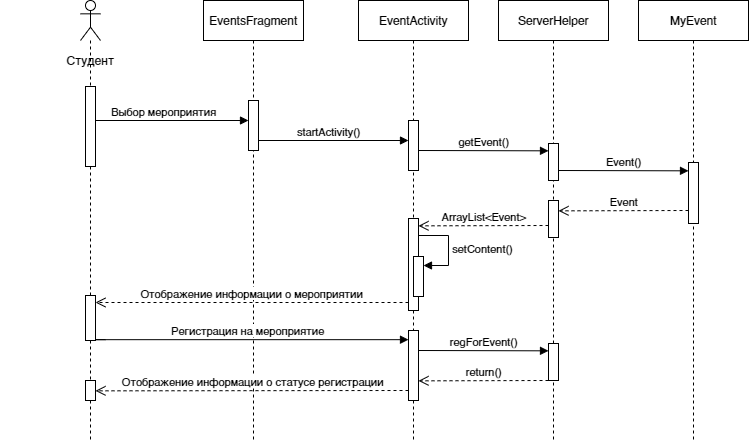

The diagram above was exported from draw.io. Its source (the exported page's mxGraphModel, read from the mxfile embedded in the PNG):
<mxGraphModel dx="1195" dy="653" grid="1" gridSize="10" guides="1" tooltips="1" connect="1" arrows="1" fold="1" page="1" pageScale="1" pageWidth="827" pageHeight="1169" math="0" shadow="0">
  <root>
    <mxCell id="0" />
    <mxCell id="1" parent="0" />
    <mxCell id="iKVXUZ8S4XAQ7XiQrZDc-2" value="Выбор мероприятия" style="html=1;verticalAlign=bottom;endArrow=block;edgeStyle=elbowEdgeStyle;elbow=vertical;curved=0;rounded=0;" edge="1" parent="1" target="QW6PN2CW0WBKj5Q1I79f-2">
      <mxGeometry width="80" relative="1" as="geometry">
        <mxPoint x="100" y="120" as="sourcePoint" />
        <mxPoint x="182" y="120" as="targetPoint" />
        <Array as="points">
          <mxPoint x="90" y="120" />
        </Array>
      </mxGeometry>
    </mxCell>
    <mxCell id="QW6PN2CW0WBKj5Q1I79f-1" value="EventsFragment" style="shape=umlLifeline;perimeter=lifelinePerimeter;whiteSpace=wrap;html=1;container=1;dropTarget=0;collapsible=0;recursiveResize=0;outlineConnect=0;portConstraint=eastwest;newEdgeStyle={&quot;edgeStyle&quot;:&quot;elbowEdgeStyle&quot;,&quot;elbow&quot;:&quot;vertical&quot;,&quot;curved&quot;:0,&quot;rounded&quot;:0};" vertex="1" parent="1">
      <mxGeometry x="205" width="100" height="440" as="geometry" />
    </mxCell>
    <mxCell id="QW6PN2CW0WBKj5Q1I79f-2" value="" style="html=1;points=[];perimeter=orthogonalPerimeter;outlineConnect=0;targetShapes=umlLifeline;portConstraint=eastwest;newEdgeStyle={&quot;edgeStyle&quot;:&quot;elbowEdgeStyle&quot;,&quot;elbow&quot;:&quot;vertical&quot;,&quot;curved&quot;:0,&quot;rounded&quot;:0};" vertex="1" parent="QW6PN2CW0WBKj5Q1I79f-1">
      <mxGeometry x="45" y="100" width="10" height="50" as="geometry" />
    </mxCell>
    <mxCell id="QW6PN2CW0WBKj5Q1I79f-5" value="" style="shape=umlLifeline;perimeter=lifelinePerimeter;whiteSpace=wrap;html=1;container=1;dropTarget=0;collapsible=0;recursiveResize=0;outlineConnect=0;portConstraint=eastwest;newEdgeStyle={&quot;edgeStyle&quot;:&quot;elbowEdgeStyle&quot;,&quot;elbow&quot;:&quot;vertical&quot;,&quot;curved&quot;:0,&quot;rounded&quot;:0};participant=umlActor;" vertex="1" parent="1">
      <mxGeometry x="82" width="20" height="440" as="geometry" />
    </mxCell>
    <mxCell id="QW6PN2CW0WBKj5Q1I79f-6" value="" style="html=1;points=[];perimeter=orthogonalPerimeter;outlineConnect=0;targetShapes=umlLifeline;portConstraint=eastwest;newEdgeStyle={&quot;edgeStyle&quot;:&quot;elbowEdgeStyle&quot;,&quot;elbow&quot;:&quot;vertical&quot;,&quot;curved&quot;:0,&quot;rounded&quot;:0};" vertex="1" parent="QW6PN2CW0WBKj5Q1I79f-5">
      <mxGeometry x="5" y="86" width="10" height="80" as="geometry" />
    </mxCell>
    <mxCell id="QW6PN2CW0WBKj5Q1I79f-7" value="Студент" style="text;html=1;strokeColor=none;fillColor=none;align=center;verticalAlign=middle;whiteSpace=wrap;rounded=0;" vertex="1" parent="1">
      <mxGeometry x="2" y="50" width="180" height="20" as="geometry" />
    </mxCell>
    <mxCell id="QW6PN2CW0WBKj5Q1I79f-8" value="EventActivity" style="shape=umlLifeline;perimeter=lifelinePerimeter;whiteSpace=wrap;html=1;container=1;dropTarget=0;collapsible=0;recursiveResize=0;outlineConnect=0;portConstraint=eastwest;newEdgeStyle={&quot;edgeStyle&quot;:&quot;elbowEdgeStyle&quot;,&quot;elbow&quot;:&quot;vertical&quot;,&quot;curved&quot;:0,&quot;rounded&quot;:0};" vertex="1" parent="1">
      <mxGeometry x="360" width="110" height="440" as="geometry" />
    </mxCell>
    <mxCell id="QW6PN2CW0WBKj5Q1I79f-9" value="" style="html=1;points=[];perimeter=orthogonalPerimeter;outlineConnect=0;targetShapes=umlLifeline;portConstraint=eastwest;newEdgeStyle={&quot;edgeStyle&quot;:&quot;elbowEdgeStyle&quot;,&quot;elbow&quot;:&quot;vertical&quot;,&quot;curved&quot;:0,&quot;rounded&quot;:0};" vertex="1" parent="QW6PN2CW0WBKj5Q1I79f-8">
      <mxGeometry x="50" y="120" width="10" height="50" as="geometry" />
    </mxCell>
    <mxCell id="5vUXlVllRLdKYAuAef-E-2" value="" style="html=1;points=[];perimeter=orthogonalPerimeter;outlineConnect=0;targetShapes=umlLifeline;portConstraint=eastwest;newEdgeStyle={&quot;edgeStyle&quot;:&quot;elbowEdgeStyle&quot;,&quot;elbow&quot;:&quot;vertical&quot;,&quot;curved&quot;:0,&quot;rounded&quot;:0};" vertex="1" parent="QW6PN2CW0WBKj5Q1I79f-8">
      <mxGeometry x="50" y="330" width="10" height="70" as="geometry" />
    </mxCell>
    <mxCell id="QW6PN2CW0WBKj5Q1I79f-13" value="ServerHelper" style="shape=umlLifeline;perimeter=lifelinePerimeter;whiteSpace=wrap;html=1;container=1;dropTarget=0;collapsible=0;recursiveResize=0;outlineConnect=0;portConstraint=eastwest;newEdgeStyle={&quot;edgeStyle&quot;:&quot;elbowEdgeStyle&quot;,&quot;elbow&quot;:&quot;vertical&quot;,&quot;curved&quot;:0,&quot;rounded&quot;:0};" vertex="1" parent="1">
      <mxGeometry x="500" width="110" height="440" as="geometry" />
    </mxCell>
    <mxCell id="QW6PN2CW0WBKj5Q1I79f-14" value="" style="html=1;points=[];perimeter=orthogonalPerimeter;outlineConnect=0;targetShapes=umlLifeline;portConstraint=eastwest;newEdgeStyle={&quot;edgeStyle&quot;:&quot;elbowEdgeStyle&quot;,&quot;elbow&quot;:&quot;vertical&quot;,&quot;curved&quot;:0,&quot;rounded&quot;:0};" vertex="1" parent="QW6PN2CW0WBKj5Q1I79f-13">
      <mxGeometry x="50" y="143" width="10" height="37" as="geometry" />
    </mxCell>
    <mxCell id="fNEhSS18g99auR-ih_F9-2" value="" style="html=1;points=[];perimeter=orthogonalPerimeter;outlineConnect=0;targetShapes=umlLifeline;portConstraint=eastwest;newEdgeStyle={&quot;edgeStyle&quot;:&quot;elbowEdgeStyle&quot;,&quot;elbow&quot;:&quot;vertical&quot;,&quot;curved&quot;:0,&quot;rounded&quot;:0};" vertex="1" parent="QW6PN2CW0WBKj5Q1I79f-13">
      <mxGeometry x="50" y="200" width="10" height="37" as="geometry" />
    </mxCell>
    <mxCell id="QW6PN2CW0WBKj5Q1I79f-15" value="MyEvent" style="shape=umlLifeline;perimeter=lifelinePerimeter;whiteSpace=wrap;html=1;container=1;dropTarget=0;collapsible=0;recursiveResize=0;outlineConnect=0;portConstraint=eastwest;newEdgeStyle={&quot;edgeStyle&quot;:&quot;elbowEdgeStyle&quot;,&quot;elbow&quot;:&quot;vertical&quot;,&quot;curved&quot;:0,&quot;rounded&quot;:0};" vertex="1" parent="1">
      <mxGeometry x="640" width="110" height="440" as="geometry" />
    </mxCell>
    <mxCell id="QW6PN2CW0WBKj5Q1I79f-16" value="" style="html=1;points=[];perimeter=orthogonalPerimeter;outlineConnect=0;targetShapes=umlLifeline;portConstraint=eastwest;newEdgeStyle={&quot;edgeStyle&quot;:&quot;elbowEdgeStyle&quot;,&quot;elbow&quot;:&quot;vertical&quot;,&quot;curved&quot;:0,&quot;rounded&quot;:0};" vertex="1" parent="QW6PN2CW0WBKj5Q1I79f-15">
      <mxGeometry x="50" y="162" width="10" height="61" as="geometry" />
    </mxCell>
    <mxCell id="NcYGzKrfO2AgDN8FQ53x-1" value="startActivity()" style="html=1;verticalAlign=bottom;endArrow=block;edgeStyle=elbowEdgeStyle;elbow=vertical;curved=0;rounded=0;" edge="1" parent="1">
      <mxGeometry width="80" relative="1" as="geometry">
        <mxPoint x="270" y="140" as="sourcePoint" />
        <mxPoint x="410" y="140" as="targetPoint" />
        <Array as="points">
          <mxPoint x="260" y="140" />
        </Array>
      </mxGeometry>
    </mxCell>
    <mxCell id="NcYGzKrfO2AgDN8FQ53x-2" value="getEvent()" style="html=1;verticalAlign=bottom;endArrow=block;edgeStyle=elbowEdgeStyle;elbow=vertical;curved=0;rounded=0;" edge="1" parent="1" target="QW6PN2CW0WBKj5Q1I79f-14">
      <mxGeometry width="80" relative="1" as="geometry">
        <mxPoint x="420" y="150" as="sourcePoint" />
        <mxPoint x="500" y="150" as="targetPoint" />
      </mxGeometry>
    </mxCell>
    <mxCell id="OFt4im7wb_RddsKpzsbT-1" value="Event()" style="html=1;verticalAlign=bottom;endArrow=block;edgeStyle=elbowEdgeStyle;elbow=vertical;curved=0;rounded=0;" edge="1" parent="1">
      <mxGeometry width="80" relative="1" as="geometry">
        <mxPoint x="560" y="170" as="sourcePoint" />
        <mxPoint x="690" y="170" as="targetPoint" />
      </mxGeometry>
    </mxCell>
    <mxCell id="fNEhSS18g99auR-ih_F9-1" value="Event" style="html=1;verticalAlign=bottom;endArrow=open;dashed=1;endSize=8;edgeStyle=elbowEdgeStyle;elbow=vertical;curved=0;rounded=0;" edge="1" parent="1">
      <mxGeometry relative="1" as="geometry">
        <mxPoint x="690" y="210" as="sourcePoint" />
        <mxPoint x="560" y="210" as="targetPoint" />
      </mxGeometry>
    </mxCell>
    <mxCell id="54kWFatct33kXLKdkpYe-2" value="ArrayList&amp;lt;Event&amp;gt;" style="html=1;verticalAlign=bottom;endArrow=open;dashed=1;endSize=8;edgeStyle=elbowEdgeStyle;elbow=vertical;curved=0;rounded=0;" edge="1" parent="1">
      <mxGeometry relative="1" as="geometry">
        <mxPoint x="550" y="225" as="sourcePoint" />
        <mxPoint x="420" y="225" as="targetPoint" />
      </mxGeometry>
    </mxCell>
    <mxCell id="enMk9DWVJbo2UcqCdfSC-1" value="" style="html=1;points=[];perimeter=orthogonalPerimeter;outlineConnect=0;targetShapes=umlLifeline;portConstraint=eastwest;newEdgeStyle={&quot;edgeStyle&quot;:&quot;elbowEdgeStyle&quot;,&quot;elbow&quot;:&quot;vertical&quot;,&quot;curved&quot;:0,&quot;rounded&quot;:0};" vertex="1" parent="1">
      <mxGeometry x="410" y="218" width="10" height="92" as="geometry" />
    </mxCell>
    <mxCell id="54kWFatct33kXLKdkpYe-1" value="setContent()" style="html=1;align=left;spacingLeft=2;endArrow=block;rounded=0;edgeStyle=orthogonalEdgeStyle;curved=0;rounded=0;" edge="1" parent="1">
      <mxGeometry relative="1" as="geometry">
        <mxPoint x="420" y="235" as="sourcePoint" />
        <Array as="points">
          <mxPoint x="450" y="265" />
        </Array>
        <mxPoint x="425" y="265" as="targetPoint" />
      </mxGeometry>
    </mxCell>
    <mxCell id="K6LuzZzcL8EKveH3kgP3-1" value="" style="html=1;points=[];perimeter=orthogonalPerimeter;outlineConnect=0;targetShapes=umlLifeline;portConstraint=eastwest;newEdgeStyle={&quot;edgeStyle&quot;:&quot;elbowEdgeStyle&quot;,&quot;elbow&quot;:&quot;vertical&quot;,&quot;curved&quot;:0,&quot;rounded&quot;:0};" vertex="1" parent="1">
      <mxGeometry x="415" y="256" width="10" height="40" as="geometry" />
    </mxCell>
    <mxCell id="pD9J0dZ4VmjLgeRvpIna-1" value="Отображение информации о мероприятии" style="html=1;verticalAlign=bottom;endArrow=open;dashed=1;endSize=8;edgeStyle=elbowEdgeStyle;elbow=vertical;curved=0;rounded=0;" edge="1" parent="1">
      <mxGeometry relative="1" as="geometry">
        <mxPoint x="410" y="302" as="sourcePoint" />
        <mxPoint x="97" y="302" as="targetPoint" />
      </mxGeometry>
    </mxCell>
    <mxCell id="jkCCO_yDyvuDiSNhlYV5-1" value="" style="html=1;points=[];perimeter=orthogonalPerimeter;outlineConnect=0;targetShapes=umlLifeline;portConstraint=eastwest;newEdgeStyle={&quot;edgeStyle&quot;:&quot;elbowEdgeStyle&quot;,&quot;elbow&quot;:&quot;vertical&quot;,&quot;curved&quot;:0,&quot;rounded&quot;:0};" vertex="1" parent="1">
      <mxGeometry x="87" y="295" width="10" height="45" as="geometry" />
    </mxCell>
    <mxCell id="5vUXlVllRLdKYAuAef-E-1" value="Регистрация на мероприятие" style="html=1;verticalAlign=bottom;endArrow=block;edgeStyle=elbowEdgeStyle;elbow=vertical;curved=0;rounded=0;" edge="1" parent="1" target="5vUXlVllRLdKYAuAef-E-2">
      <mxGeometry width="80" relative="1" as="geometry">
        <mxPoint x="107" y="339.16999999999996" as="sourcePoint" />
        <mxPoint x="257" y="339.16999999999996" as="targetPoint" />
        <Array as="points">
          <mxPoint x="97" y="339.16999999999996" />
        </Array>
      </mxGeometry>
    </mxCell>
    <mxCell id="5vUXlVllRLdKYAuAef-E-3" value="regForEvent()" style="html=1;verticalAlign=bottom;endArrow=block;edgeStyle=elbowEdgeStyle;elbow=vertical;curved=0;rounded=0;" edge="1" parent="1">
      <mxGeometry width="80" relative="1" as="geometry">
        <mxPoint x="420" y="350" as="sourcePoint" />
        <mxPoint x="550" y="350" as="targetPoint" />
      </mxGeometry>
    </mxCell>
    <mxCell id="5vUXlVllRLdKYAuAef-E-4" value="" style="html=1;points=[];perimeter=orthogonalPerimeter;outlineConnect=0;targetShapes=umlLifeline;portConstraint=eastwest;newEdgeStyle={&quot;edgeStyle&quot;:&quot;elbowEdgeStyle&quot;,&quot;elbow&quot;:&quot;vertical&quot;,&quot;curved&quot;:0,&quot;rounded&quot;:0};" vertex="1" parent="1">
      <mxGeometry x="550" y="343" width="10" height="37" as="geometry" />
    </mxCell>
    <mxCell id="5vUXlVllRLdKYAuAef-E-5" value="return()" style="html=1;verticalAlign=bottom;endArrow=open;dashed=1;endSize=8;edgeStyle=elbowEdgeStyle;elbow=vertical;curved=0;rounded=0;" edge="1" parent="1">
      <mxGeometry relative="1" as="geometry">
        <mxPoint x="550" y="380" as="sourcePoint" />
        <mxPoint x="420" y="380" as="targetPoint" />
      </mxGeometry>
    </mxCell>
    <mxCell id="5vUXlVllRLdKYAuAef-E-6" value="Отображение информации о статусе регистрации" style="html=1;verticalAlign=bottom;endArrow=open;dashed=1;endSize=8;edgeStyle=elbowEdgeStyle;elbow=vertical;curved=0;rounded=0;" edge="1" parent="1" target="5vUXlVllRLdKYAuAef-E-7">
      <mxGeometry relative="1" as="geometry">
        <mxPoint x="410" y="390" as="sourcePoint" />
        <mxPoint x="85" y="390" as="targetPoint" />
      </mxGeometry>
    </mxCell>
    <mxCell id="5vUXlVllRLdKYAuAef-E-7" value="" style="html=1;points=[];perimeter=orthogonalPerimeter;outlineConnect=0;targetShapes=umlLifeline;portConstraint=eastwest;newEdgeStyle={&quot;edgeStyle&quot;:&quot;elbowEdgeStyle&quot;,&quot;elbow&quot;:&quot;vertical&quot;,&quot;curved&quot;:0,&quot;rounded&quot;:0};" vertex="1" parent="1">
      <mxGeometry x="87" y="380" width="10" height="20" as="geometry" />
    </mxCell>
  </root>
</mxGraphModel>